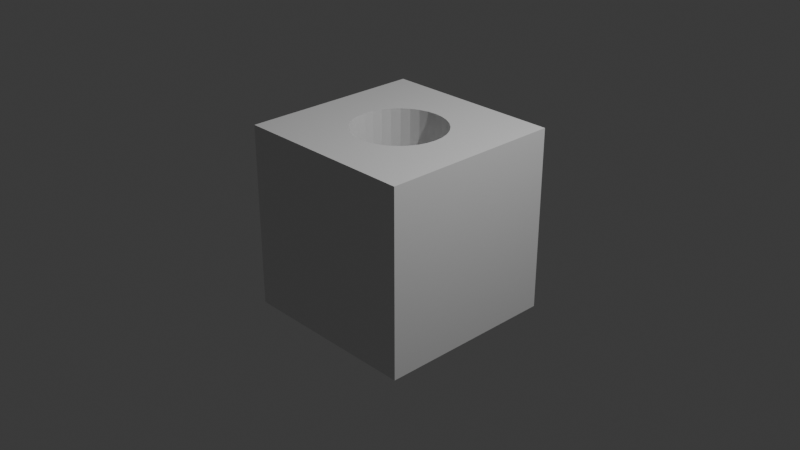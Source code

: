 # Source: Ej2.blend  (saved by Blender 4.1.24; exported with 4.5.12 LTS)
import bpy
from mathutils import Matrix  # noqa: F401  (used for matrix-valued properties, if any)

bpy.ops.wm.read_factory_settings(use_empty=True)
scene = bpy.context.scene
scene.name = 'Scene'

# ---- collections
col_collection = bpy.data.collections.new('Collection'); scene.collection.children.link(col_collection)

# ---- materials (node trees are filled in below, after node groups)
mat_material = bpy.data.materials.new('Material')
mat_material.alpha_threshold = 0.0
mat_material.use_transparent_shadow = False
mat_material.roughness = 0.5
mat_material.line_color = (0.0, 0.0, 0.0, 1.0)

# ---- material node trees
mat_material.use_nodes = True; mat_material.node_tree.nodes.clear()
_N = mat_material.node_tree.nodes; _L = mat_material.node_tree.links
n0 = _N.new('ShaderNodeOutputMaterial'); n0.name = 'Material Output'; n0.location = (300, 300)
n1 = _N.new('ShaderNodeBsdfPrincipled'); n1.name = 'Principled BSDF'; n1.location = (10, 300)
n1.inputs[3].default_value = 1.45
_L.new(n1.outputs[0], n0.inputs[0])
n0.is_active_output = True

# ---- world
world_world = bpy.data.worlds.new('World'); scene.world = world_world
world_world.use_nodes = True; world_world.node_tree.nodes.clear()
_N = world_world.node_tree.nodes; _L = world_world.node_tree.links
n0 = _N.new('ShaderNodeOutputWorld'); n0.name = 'World Output'; n0.location = (300, 300)
n1 = _N.new('ShaderNodeBackground'); n1.name = 'Background'; n1.location = (10, 300)
n1.inputs[0].default_value = (0.05088, 0.05088, 0.05088, 1.0)
_L.new(n1.outputs[0], n0.inputs[0])
n0.is_active_output = True
world_world.color = (0.05088, 0.05088, 0.05088)
world_world.use_sun_shadow = False
world_world.sun_shadow_jitter_overblur = 0.0

# ---- cameras
cam_camera = bpy.data.cameras.new('Camera')
cam_camera.clip_end = 100.0
cam_camera.ortho_scale = 7.314

# ---- lights
light_light = bpy.data.lights.new('Light', 'POINT')
light_light.transmission_factor = 0.0
light_light.energy = 1000.0
light_light.shadow_soft_size = 0.1
light_light.shadow_maximum_resolution = 0.006
light_light.use_absolute_resolution = True

# ---- meshes
me_cube = bpy.data.meshes.new('Cube')
me_cube.from_pydata([(1.0, 1.0, 1.0), (1.0, 1.0, -1.0), (1.0, -1.0, 1.0), (1.0, -1.0, -1.0), (-1.0, 1.0, 1.0), (-1.0, 1.0, -1.0), (-1.0, -1.0, 1.0), (-1.0, -1.0, -1.0), (-0.5, 0.0, 1.0), (-0.4904, 0.09755, 1.0), (-0.4904, -0.09755, 1.0), (-0.4157, -0.2778, 1.0), (-0.4157, 0.2778, 1.0), (-0.3536, -0.3536, 1.0), (-0.4619, -0.1913, 1.0), (-0.4619, 0.1913, 1.0), (-0.2778, 0.4157, 1.0), (-0.09755, 0.4904, 1.0), (-0.1913, 0.4619, 1.0), (0.09755, 0.4904, 1.0), (0.3536, 0.3536, 1.0), (0.2778, 0.4157, 1.0), (0.1913, 0.4619, 1.0), (0.0, 0.5, 1.0), (-0.3536, 0.3536, 1.0), (-0.2778, -0.4157, 1.0), (-0.09755, -0.4904, 1.0), (-0.1913, -0.4619, 1.0), (0.09755, -0.4904, 1.0), (0.2778, -0.4157, 1.0), (0.1913, -0.4619, 1.0), (0.0, -0.5, 1.0), (0.4157, -0.2778, 1.0), (0.4157, 0.2778, 1.0), (0.5, 0.0, 1.0), (0.4904, -0.09755, 1.0), (0.4904, 0.09755, 1.0), (0.4619, -0.1913, 1.0), (0.4619, 0.1913, 1.0), (0.3536, -0.3536, 1.0), (-0.3536, 0.3536, -1.0), (-0.2778, 0.4157, -1.0), (-0.09755, 0.4904, -1.0), (-0.1913, 0.4619, -1.0), (0.09755, 0.4904, -1.0), (0.2778, 0.4157, -1.0), (0.1913, 0.4619, -1.0), (0.3536, -0.3536, -1.0), (0.0, 0.5, -1.0), (0.4157, -0.2778, -1.0), (0.4157, 0.2778, -1.0), (0.5, 0.0, -1.0), (0.4904, -0.09755, -1.0), (0.4904, 0.09755, -1.0), (0.4619, -0.1913, -1.0), (0.4619, 0.1913, -1.0), (0.3536, 0.3536, -1.0), (-0.5, 0.0, -1.0), (-0.4904, -0.09755, -1.0), (-0.4904, 0.09755, -1.0), (-0.4157, -0.2778, -1.0), (-0.4157, 0.2778, -1.0), (-0.3536, -0.3536, -1.0), (-0.4619, -0.1913, -1.0), (-0.4619, 0.1913, -1.0), (-0.2778, -0.4157, -1.0), (-0.09755, -0.4904, -1.0), (-0.1913, -0.4619, -1.0), (0.09755, -0.4904, -1.0), (0.2778, -0.4157, -1.0), (0.1913, -0.4619, -1.0), (0.0, -0.5, -1.0)], [], [(13, 6, 2, 39, 29, 30, 28, 31, 26, 27, 25), (2, 0, 4, 6, 13, 11, 14, 10, 8, 9, 15, 12, 24, 16, 18, 17, 23, 19, 22, 21, 20, 33, 38, 36, 34, 35, 37, 32, 39), (3, 2, 6, 7), (7, 6, 4, 5), (5, 1, 56, 45, 46, 44, 48, 42, 43, 41, 40), (56, 1, 3, 7, 5, 40, 61, 64, 59, 57, 58, 63, 60, 62, 65, 67, 66, 71, 68, 70, 69, 47, 49, 54, 52, 51, 53, 55, 50), (1, 0, 2, 3), (5, 4, 0, 1), (44, 19, 23, 48), (46, 22, 19, 44), (45, 21, 22, 46), (56, 20, 21, 45), (33, 20, 56, 50), (38, 33, 50, 55), (36, 38, 55, 53), (34, 36, 53, 51), (35, 34, 51, 52), (37, 35, 52, 54), (32, 37, 54, 49), (39, 32, 49, 47), (29, 39, 47, 69), (30, 29, 69, 70), (28, 30, 70, 68), (31, 28, 68, 71), (26, 31, 71, 66), (27, 26, 66, 67), (25, 27, 67, 65), (13, 25, 65, 62), (60, 11, 13, 62), (63, 14, 11, 60), (58, 10, 14, 63), (57, 8, 10, 58), (59, 9, 8, 57), (64, 15, 9, 59), (61, 12, 15, 64), (40, 24, 12, 61), (41, 16, 24, 40), (43, 18, 16, 41), (42, 17, 18, 43), (48, 23, 17, 42)])
_uv = me_cube.uv_layers.new(name='UVMap')
_uv.uv.foreach_set('vector', [0.7942, 0.6692, 0.875, 0.75, 0.625, 0.75, 0.7058, 0.6692, 0.7153, 0.677, 0.7261, 0.6827, 0.7378, 0.6863, 0.75, 0.6875, 0.7622, 0.6863, 0.7739, 0.6827, 0.7847, 0.677, 0.625, 0.75, 0.625, 0.5, 0.875, 0.5, 0.875, 0.75, 0.7942, 0.6692, 0.802, 0.6597, 0.8077, 0.6489, 0.8113, 0.6372, 0.8125, 0.625, 0.8113, 0.6128, 0.8077, 0.6011, 0.802, 0.5903, 0.7942, 0.5808, 0.7847, 0.573, 0.7739, 0.5673, 0.7622, 0.5637, 0.75, 0.5625, 0.7378, 0.5637, 0.7261, 0.5673, 0.7153, 0.573, 0.7058, 0.5808, 0.698, 0.5903, 0.6923, 0.6011, 0.6887, 0.6128, 0.6875, 0.625, 0.6887, 0.6372, 0.6923, 0.6489, 0.698, 0.6597, 0.7058, 0.6692, 0.375, 0.75, 0.625, 0.75, 0.625, 1.0, 0.375, 1.0, 0.375, 0.0, 0.625, 0.0, 0.625, 0.25, 0.375, 0.25, 0.125, 0.5, 0.375, 0.5, 0.2942, 0.5808, 0.2847, 0.573, 0.2739, 0.5673, 0.2622, 0.5637, 0.25, 0.5625, 0.2378, 0.5637, 0.2261, 0.5673, 0.2153, 0.573, 0.2058, 0.5808, 0.2942, 0.5808, 0.375, 0.5, 0.375, 0.75, 0.125, 0.75, 0.125, 0.5, 0.2058, 0.5808, 0.198, 0.5903, 0.1923, 0.6011, 0.1887, 0.6128, 0.1875, 0.625, 0.1887, 0.6372, 0.1923, 0.6489, 0.198, 0.6597, 0.2058, 0.6692, 0.2153, 0.677, 0.2261, 0.6827, 0.2378, 0.6863, 0.25, 0.6875, 0.2622, 0.6863, 0.2739, 0.6827, 0.2847, 0.677, 0.2942, 0.6692, 0.302, 0.6597, 0.3077, 0.6489, 0.3113, 0.6372, 0.3125, 0.625, 0.3113, 0.6128, 0.3077, 0.6011, 0.302, 0.5903, 0.375, 0.5, 0.625, 0.5, 0.625, 0.75, 0.375, 0.75, 0.375, 0.25, 0.625, 0.25, 0.625, 0.5, 0.375, 0.5, 0.9688, 0.625, 0.9688, 0.875, 1.0, 0.875, 1.0, 0.625, 0.9375, 0.625, 0.9375, 0.875, 0.9688, 0.875, 0.9688, 0.625, 0.9062, 0.625, 0.9062, 0.875, 0.9375, 0.875, 0.9375, 0.625, 0.875, 0.625, 0.875, 0.875, 0.9062, 0.875, 0.9062, 0.625, 0.8438, 0.875, 0.875, 0.875, 0.875, 0.625, 0.8438, 0.625, 0.8125, 0.875, 0.8438, 0.875, 0.8438, 0.625, 0.8125, 0.625, 0.7812, 0.875, 0.8125, 0.875, 0.8125, 0.625, 0.7812, 0.625, 0.75, 0.875, 0.7812, 0.875, 0.7812, 0.625, 0.75, 0.625, 0.7188, 0.875, 0.75, 0.875, 0.75, 0.625, 0.7188, 0.625, 0.6875, 0.875, 0.7188, 0.875, 0.7188, 0.625, 0.6875, 0.625, 0.6562, 0.875, 0.6875, 0.875, 0.6875, 0.625, 0.6562, 0.625, 0.625, 0.875, 0.6562, 0.875, 0.6562, 0.625, 0.625, 0.625, 0.5938, 0.875, 0.625, 0.875, 0.625, 0.625, 0.5938, 0.625, 0.5625, 0.875, 0.5938, 0.875, 0.5938, 0.625, 0.5625, 0.625, 0.5312, 0.875, 0.5625, 0.875, 0.5625, 0.625, 0.5312, 0.625, 0.5, 0.875, 0.5312, 0.875, 0.5312, 0.625, 0.5, 0.625, 0.4688, 0.875, 0.5, 0.875, 0.5, 0.625, 0.4688, 0.625, 0.4375, 0.875, 0.4688, 0.875, 0.4688, 0.625, 0.4375, 0.625, 0.4062, 0.875, 0.4375, 0.875, 0.4375, 0.625, 0.4062, 0.625, 0.375, 0.875, 0.4062, 0.875, 0.4062, 0.625, 0.375, 0.625, 0.3438, 0.625, 0.3438, 0.875, 0.375, 0.875, 0.375, 0.625, 0.3125, 0.625, 0.3125, 0.875, 0.3438, 0.875, 0.3438, 0.625, 0.2812, 0.625, 0.2812, 0.875, 0.3125, 0.875, 0.3125, 0.625, 0.25, 0.625, 0.25, 0.875, 0.2812, 0.875, 0.2812, 0.625, 0.2188, 0.625, 0.2188, 0.875, 0.25, 0.875, 0.25, 0.625, 0.1875, 0.625, 0.1875, 0.875, 0.2188, 0.875, 0.2188, 0.625, 0.1562, 0.625, 0.1562, 0.875, 0.1875, 0.875, 0.1875, 0.625, 0.125, 0.625, 0.125, 0.875, 0.1562, 0.875, 0.1562, 0.625, 0.09375, 0.625, 0.09375, 0.875, 0.125, 0.875, 0.125, 0.625, 0.0625, 0.625, 0.0625, 0.875, 0.09375, 0.875, 0.09375, 0.625, 0.03125, 0.625, 0.03125, 0.875, 0.0625, 0.875, 0.0625, 0.625, 0.0, 0.625, 0.0, 0.875, 0.03125, 0.875, 0.03125, 0.625])
me_cube.materials.append(mat_material)
me_cube.use_mirror_vertex_groups = False
me_cube.update()

# ---- objects
ob_cube = bpy.data.objects.new('Cube', me_cube)
ob_light = bpy.data.objects.new('Light', light_light)
ob_camera = bpy.data.objects.new('Camera', cam_camera)

# ---- transforms, parenting, visibility, modifiers, constraints
ob_cube.location = (0.0, 0.0, 0.0)
ob_cube.lock_rotations_4d = False
ob_cube.empty_display_type = 'ARROWS'
ob_cube.lineart.crease_threshold = 0.0
_m = ob_cube.modifiers.new('Boolean', 'BOOLEAN')
ob_light.location = (4.076, 1.005, 5.904)
ob_light.rotation_euler = (0.6503, 0.05522, 1.866)
ob_light.lock_rotations_4d = False
ob_light.empty_display_type = 'ARROWS'
ob_light.color = (0.0, 0.0, 0.0, 0.0)
ob_light.lineart.crease_threshold = 0.0
ob_camera.location = (7.359, -6.926, 4.958)
ob_camera.rotation_euler = (1.109, 0.0, 0.8149)
ob_camera.lock_rotations_4d = False
ob_camera.empty_display_type = 'ARROWS'
ob_camera.color = (0.0, 0.0, 0.0, 0.0)
ob_camera.display_type = 'WIRE'
ob_camera.lineart.crease_threshold = 0.0

# ---- collection membership
col_collection.objects.link(ob_cube)
col_collection.objects.link(ob_light)
col_collection.objects.link(ob_camera)

# ---- scene / render settings (as saved in the file)
scene.camera = ob_camera
scene.frame_start = 1; scene.frame_end = 250; scene.frame_set(1)
scene.render.engine = 'BLENDER_EEVEE_NEXT'
scene.cycles.sampling_pattern = 'TABULATED_SOBOL'
scene.eevee.ray_tracing_options.trace_max_roughness = 0.0
bpy.context.view_layer.update()
